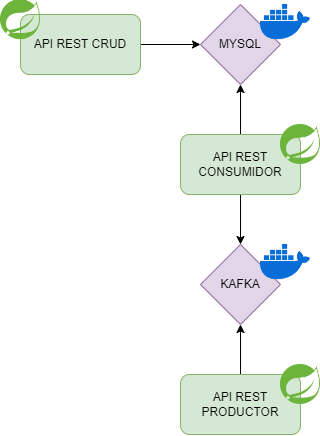

The diagram above was exported from draw.io. Its source (the exported page's mxGraphModel, read from the mxfile embedded in the PNG):
<mxGraphModel dx="794" dy="500" grid="1" gridSize="10" guides="1" tooltips="1" connect="1" arrows="1" fold="1" page="1" pageScale="1" pageWidth="827" pageHeight="1169" math="0" shadow="0">
  <root>
    <mxCell id="0" />
    <mxCell id="1" parent="0" />
    <mxCell id="i8MDdpaCQbLn_qe939mH-21" style="edgeStyle=orthogonalEdgeStyle;rounded=0;orthogonalLoop=1;jettySize=auto;html=1;exitX=0.5;exitY=0;exitDx=0;exitDy=0;entryX=0.5;entryY=1;entryDx=0;entryDy=0;" edge="1" parent="1" source="i8MDdpaCQbLn_qe939mH-1" target="i8MDdpaCQbLn_qe939mH-2">
      <mxGeometry relative="1" as="geometry" />
    </mxCell>
    <mxCell id="i8MDdpaCQbLn_qe939mH-1" value="API REST PRODUCTOR" style="rounded=1;whiteSpace=wrap;html=1;fillColor=#d5e8d4;strokeColor=#82b366;" vertex="1" parent="1">
      <mxGeometry x="180" y="450" width="120" height="60" as="geometry" />
    </mxCell>
    <mxCell id="i8MDdpaCQbLn_qe939mH-2" value="KAFKA" style="rhombus;whiteSpace=wrap;html=1;fillColor=#e1d5e7;strokeColor=#9673a6;" vertex="1" parent="1">
      <mxGeometry x="200" y="320" width="80" height="80" as="geometry" />
    </mxCell>
    <mxCell id="i8MDdpaCQbLn_qe939mH-19" style="edgeStyle=orthogonalEdgeStyle;rounded=0;orthogonalLoop=1;jettySize=auto;html=1;exitX=0.5;exitY=0;exitDx=0;exitDy=0;entryX=0.5;entryY=1;entryDx=0;entryDy=0;" edge="1" parent="1" source="i8MDdpaCQbLn_qe939mH-3" target="i8MDdpaCQbLn_qe939mH-5">
      <mxGeometry relative="1" as="geometry" />
    </mxCell>
    <mxCell id="i8MDdpaCQbLn_qe939mH-20" style="edgeStyle=orthogonalEdgeStyle;rounded=0;orthogonalLoop=1;jettySize=auto;html=1;exitX=0.5;exitY=1;exitDx=0;exitDy=0;entryX=0.5;entryY=0;entryDx=0;entryDy=0;" edge="1" parent="1" source="i8MDdpaCQbLn_qe939mH-3" target="i8MDdpaCQbLn_qe939mH-2">
      <mxGeometry relative="1" as="geometry" />
    </mxCell>
    <mxCell id="i8MDdpaCQbLn_qe939mH-3" value="API REST CONSUMIDOR" style="rounded=1;whiteSpace=wrap;html=1;fillColor=#d5e8d4;strokeColor=#82b366;" vertex="1" parent="1">
      <mxGeometry x="180" y="210" width="120" height="60" as="geometry" />
    </mxCell>
    <mxCell id="i8MDdpaCQbLn_qe939mH-5" value="MYSQL" style="rhombus;whiteSpace=wrap;html=1;fillColor=#e1d5e7;strokeColor=#9673a6;" vertex="1" parent="1">
      <mxGeometry x="200" y="80" width="80" height="80" as="geometry" />
    </mxCell>
    <mxCell id="i8MDdpaCQbLn_qe939mH-18" style="edgeStyle=orthogonalEdgeStyle;rounded=0;orthogonalLoop=1;jettySize=auto;html=1;exitX=1;exitY=0.5;exitDx=0;exitDy=0;" edge="1" parent="1" source="i8MDdpaCQbLn_qe939mH-6" target="i8MDdpaCQbLn_qe939mH-5">
      <mxGeometry relative="1" as="geometry" />
    </mxCell>
    <mxCell id="i8MDdpaCQbLn_qe939mH-6" value="API REST CRUD" style="rounded=1;whiteSpace=wrap;html=1;fillColor=#d5e8d4;strokeColor=#82b366;" vertex="1" parent="1">
      <mxGeometry x="20" y="90" width="120" height="60" as="geometry" />
    </mxCell>
    <mxCell id="i8MDdpaCQbLn_qe939mH-8" value="" style="shape=image;verticalLabelPosition=bottom;labelBackgroundColor=default;verticalAlign=top;aspect=fixed;imageAspect=0;image=https://upload.wikimedia.org/wikipedia/commons/thumb/7/79/Spring_Boot.svg/1200px-Spring_Boot.svg.png;" vertex="1" parent="1">
      <mxGeometry x="280" y="440" width="40" height="40" as="geometry" />
    </mxCell>
    <mxCell id="i8MDdpaCQbLn_qe939mH-9" value="" style="shape=image;verticalLabelPosition=bottom;labelBackgroundColor=default;verticalAlign=top;aspect=fixed;imageAspect=0;image=https://upload.wikimedia.org/wikipedia/commons/thumb/7/79/Spring_Boot.svg/1200px-Spring_Boot.svg.png;" vertex="1" parent="1">
      <mxGeometry x="280" y="200" width="40" height="40" as="geometry" />
    </mxCell>
    <mxCell id="i8MDdpaCQbLn_qe939mH-11" value="" style="shape=image;verticalLabelPosition=bottom;labelBackgroundColor=default;verticalAlign=top;aspect=fixed;imageAspect=0;image=https://upload.wikimedia.org/wikipedia/commons/thumb/7/79/Spring_Boot.svg/1200px-Spring_Boot.svg.png;" vertex="1" parent="1">
      <mxGeometry y="75.17" width="40" height="40" as="geometry" />
    </mxCell>
    <mxCell id="i8MDdpaCQbLn_qe939mH-15" value="" style="shape=image;verticalLabelPosition=bottom;labelBackgroundColor=default;verticalAlign=top;aspect=fixed;imageAspect=0;image=https://www.docker.com/wp-content/uploads/2023/05/symbol_blue-docker-logo.png;" vertex="1" parent="1">
      <mxGeometry x="260" y="320" width="50" height="35.17" as="geometry" />
    </mxCell>
    <mxCell id="i8MDdpaCQbLn_qe939mH-16" value="" style="shape=image;verticalLabelPosition=bottom;labelBackgroundColor=default;verticalAlign=top;aspect=fixed;imageAspect=0;image=https://www.docker.com/wp-content/uploads/2023/05/symbol_blue-docker-logo.png;" vertex="1" parent="1">
      <mxGeometry x="260" y="80" width="50" height="35.17" as="geometry" />
    </mxCell>
  </root>
</mxGraphModel>